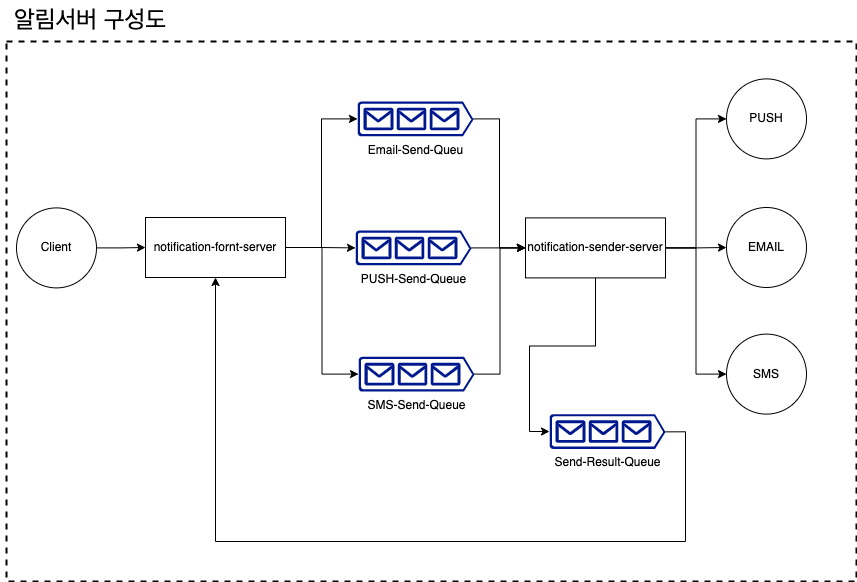

The diagram above was exported from draw.io. Its source (the exported page's mxGraphModel, read from the mxfile embedded in the PNG):
<mxGraphModel dx="1194" dy="676" grid="1" gridSize="10" guides="1" tooltips="1" connect="1" arrows="1" fold="1" page="1" pageScale="1" pageWidth="827" pageHeight="1169" math="0" shadow="0">
  <root>
    <mxCell id="0" />
    <mxCell id="1" parent="0" />
    <mxCell id="8rV3DplDq_s3tkvIEzJ6-25" value="" style="rounded=0;whiteSpace=wrap;html=1;dashed=1;fillColor=none;strokeWidth=2;" vertex="1" parent="1">
      <mxGeometry x="20" y="170" width="850" height="540" as="geometry" />
    </mxCell>
    <mxCell id="8rV3DplDq_s3tkvIEzJ6-1" value="알림서버 구성도" style="text;html=1;align=center;verticalAlign=middle;whiteSpace=wrap;rounded=0;fontSize=24;" vertex="1" parent="1">
      <mxGeometry x="14" y="129" width="180" height="40" as="geometry" />
    </mxCell>
    <mxCell id="8rV3DplDq_s3tkvIEzJ6-15" style="edgeStyle=orthogonalEdgeStyle;rounded=0;orthogonalLoop=1;jettySize=auto;html=1;entryX=0;entryY=0.5;entryDx=0;entryDy=0;" edge="1" parent="1" source="8rV3DplDq_s3tkvIEzJ6-3" target="8rV3DplDq_s3tkvIEzJ6-4">
      <mxGeometry relative="1" as="geometry" />
    </mxCell>
    <mxCell id="8rV3DplDq_s3tkvIEzJ6-3" value="Client" style="ellipse;whiteSpace=wrap;html=1;aspect=fixed;" vertex="1" parent="1">
      <mxGeometry x="30" y="336.4" width="80" height="80" as="geometry" />
    </mxCell>
    <mxCell id="8rV3DplDq_s3tkvIEzJ6-4" value="notification-fornt-server" style="rounded=0;whiteSpace=wrap;html=1;" vertex="1" parent="1">
      <mxGeometry x="159" y="346" width="140" height="60" as="geometry" />
    </mxCell>
    <mxCell id="8rV3DplDq_s3tkvIEzJ6-19" style="edgeStyle=orthogonalEdgeStyle;rounded=0;orthogonalLoop=1;jettySize=auto;html=1;" edge="1" parent="1" source="8rV3DplDq_s3tkvIEzJ6-5" target="8rV3DplDq_s3tkvIEzJ6-8">
      <mxGeometry relative="1" as="geometry" />
    </mxCell>
    <mxCell id="8rV3DplDq_s3tkvIEzJ6-20" style="edgeStyle=orthogonalEdgeStyle;rounded=0;orthogonalLoop=1;jettySize=auto;html=1;entryX=0;entryY=0.5;entryDx=0;entryDy=0;" edge="1" parent="1" source="8rV3DplDq_s3tkvIEzJ6-5" target="8rV3DplDq_s3tkvIEzJ6-6">
      <mxGeometry relative="1" as="geometry" />
    </mxCell>
    <mxCell id="8rV3DplDq_s3tkvIEzJ6-21" style="edgeStyle=orthogonalEdgeStyle;rounded=0;orthogonalLoop=1;jettySize=auto;html=1;entryX=0;entryY=0.5;entryDx=0;entryDy=0;" edge="1" parent="1" source="8rV3DplDq_s3tkvIEzJ6-5" target="8rV3DplDq_s3tkvIEzJ6-7">
      <mxGeometry relative="1" as="geometry" />
    </mxCell>
    <mxCell id="8rV3DplDq_s3tkvIEzJ6-5" value="notification-sender-server" style="rounded=0;whiteSpace=wrap;html=1;" vertex="1" parent="1">
      <mxGeometry x="539" y="346.4" width="140" height="60" as="geometry" />
    </mxCell>
    <mxCell id="8rV3DplDq_s3tkvIEzJ6-6" value="PUSH" style="ellipse;whiteSpace=wrap;html=1;aspect=fixed;" vertex="1" parent="1">
      <mxGeometry x="740" y="207.4" width="80" height="80" as="geometry" />
    </mxCell>
    <mxCell id="8rV3DplDq_s3tkvIEzJ6-7" value="SMS" style="ellipse;whiteSpace=wrap;html=1;aspect=fixed;" vertex="1" parent="1">
      <mxGeometry x="740" y="462.6" width="80" height="80" as="geometry" />
    </mxCell>
    <mxCell id="8rV3DplDq_s3tkvIEzJ6-8" value="EMAIL" style="ellipse;whiteSpace=wrap;html=1;aspect=fixed;" vertex="1" parent="1">
      <mxGeometry x="740" y="336" width="80" height="80" as="geometry" />
    </mxCell>
    <mxCell id="8rV3DplDq_s3tkvIEzJ6-17" style="edgeStyle=orthogonalEdgeStyle;rounded=0;orthogonalLoop=1;jettySize=auto;html=1;entryX=0;entryY=0.5;entryDx=0;entryDy=0;" edge="1" parent="1" source="8rV3DplDq_s3tkvIEzJ6-9" target="8rV3DplDq_s3tkvIEzJ6-5">
      <mxGeometry relative="1" as="geometry" />
    </mxCell>
    <mxCell id="8rV3DplDq_s3tkvIEzJ6-9" value="Email-Send-Queu" style="sketch=0;aspect=fixed;pointerEvents=1;shadow=0;dashed=0;html=1;strokeColor=none;labelPosition=center;verticalLabelPosition=bottom;verticalAlign=top;align=center;fillColor=#00188D;shape=mxgraph.azure.queue_generic" vertex="1" parent="1">
      <mxGeometry x="371" y="230" width="116" height="34.8" as="geometry" />
    </mxCell>
    <mxCell id="8rV3DplDq_s3tkvIEzJ6-16" style="edgeStyle=orthogonalEdgeStyle;rounded=0;orthogonalLoop=1;jettySize=auto;html=1;entryX=0;entryY=0.5;entryDx=0;entryDy=0;" edge="1" parent="1" source="8rV3DplDq_s3tkvIEzJ6-10" target="8rV3DplDq_s3tkvIEzJ6-5">
      <mxGeometry relative="1" as="geometry" />
    </mxCell>
    <mxCell id="8rV3DplDq_s3tkvIEzJ6-10" value="PUSH-Send-Queue" style="sketch=0;aspect=fixed;pointerEvents=1;shadow=0;dashed=0;html=1;strokeColor=none;labelPosition=center;verticalLabelPosition=bottom;verticalAlign=top;align=center;fillColor=#00188D;shape=mxgraph.azure.queue_generic" vertex="1" parent="1">
      <mxGeometry x="369" y="359" width="116" height="34.8" as="geometry" />
    </mxCell>
    <mxCell id="8rV3DplDq_s3tkvIEzJ6-18" style="edgeStyle=orthogonalEdgeStyle;rounded=0;orthogonalLoop=1;jettySize=auto;html=1;entryX=0;entryY=0.5;entryDx=0;entryDy=0;" edge="1" parent="1" source="8rV3DplDq_s3tkvIEzJ6-11" target="8rV3DplDq_s3tkvIEzJ6-5">
      <mxGeometry relative="1" as="geometry" />
    </mxCell>
    <mxCell id="8rV3DplDq_s3tkvIEzJ6-11" value="SMS-Send-Queue" style="sketch=0;aspect=fixed;pointerEvents=1;shadow=0;dashed=0;html=1;strokeColor=none;labelPosition=center;verticalLabelPosition=bottom;verticalAlign=top;align=center;fillColor=#00188D;shape=mxgraph.azure.queue_generic" vertex="1" parent="1">
      <mxGeometry x="372" y="485.2" width="116" height="34.8" as="geometry" />
    </mxCell>
    <mxCell id="8rV3DplDq_s3tkvIEzJ6-12" style="edgeStyle=orthogonalEdgeStyle;rounded=0;orthogonalLoop=1;jettySize=auto;html=1;entryX=0;entryY=0.5;entryDx=0;entryDy=0;entryPerimeter=0;" edge="1" parent="1" source="8rV3DplDq_s3tkvIEzJ6-4" target="8rV3DplDq_s3tkvIEzJ6-9">
      <mxGeometry relative="1" as="geometry" />
    </mxCell>
    <mxCell id="8rV3DplDq_s3tkvIEzJ6-13" style="edgeStyle=orthogonalEdgeStyle;rounded=0;orthogonalLoop=1;jettySize=auto;html=1;entryX=0;entryY=0.5;entryDx=0;entryDy=0;entryPerimeter=0;" edge="1" parent="1" source="8rV3DplDq_s3tkvIEzJ6-4" target="8rV3DplDq_s3tkvIEzJ6-10">
      <mxGeometry relative="1" as="geometry" />
    </mxCell>
    <mxCell id="8rV3DplDq_s3tkvIEzJ6-14" style="edgeStyle=orthogonalEdgeStyle;rounded=0;orthogonalLoop=1;jettySize=auto;html=1;entryX=0;entryY=0.5;entryDx=0;entryDy=0;entryPerimeter=0;" edge="1" parent="1" source="8rV3DplDq_s3tkvIEzJ6-4" target="8rV3DplDq_s3tkvIEzJ6-11">
      <mxGeometry relative="1" as="geometry" />
    </mxCell>
    <mxCell id="8rV3DplDq_s3tkvIEzJ6-29" style="edgeStyle=orthogonalEdgeStyle;rounded=0;orthogonalLoop=1;jettySize=auto;html=1;entryX=0.5;entryY=1;entryDx=0;entryDy=0;exitX=1;exitY=0.51;exitDx=0;exitDy=0;exitPerimeter=0;" edge="1" parent="1" source="8rV3DplDq_s3tkvIEzJ6-27" target="8rV3DplDq_s3tkvIEzJ6-4">
      <mxGeometry relative="1" as="geometry">
        <Array as="points">
          <mxPoint x="699" y="560" />
          <mxPoint x="699" y="670" />
          <mxPoint x="229" y="670" />
        </Array>
      </mxGeometry>
    </mxCell>
    <mxCell id="8rV3DplDq_s3tkvIEzJ6-27" value="Send-Result-Queue" style="sketch=0;aspect=fixed;pointerEvents=1;shadow=0;dashed=0;html=1;strokeColor=none;labelPosition=center;verticalLabelPosition=bottom;verticalAlign=top;align=center;fillColor=#00188D;shape=mxgraph.azure.queue_generic" vertex="1" parent="1">
      <mxGeometry x="563" y="542.6" width="116" height="34.8" as="geometry" />
    </mxCell>
    <mxCell id="8rV3DplDq_s3tkvIEzJ6-28" style="edgeStyle=orthogonalEdgeStyle;rounded=0;orthogonalLoop=1;jettySize=auto;html=1;entryX=0;entryY=0.5;entryDx=0;entryDy=0;entryPerimeter=0;" edge="1" parent="1" source="8rV3DplDq_s3tkvIEzJ6-5" target="8rV3DplDq_s3tkvIEzJ6-27">
      <mxGeometry relative="1" as="geometry" />
    </mxCell>
  </root>
</mxGraphModel>